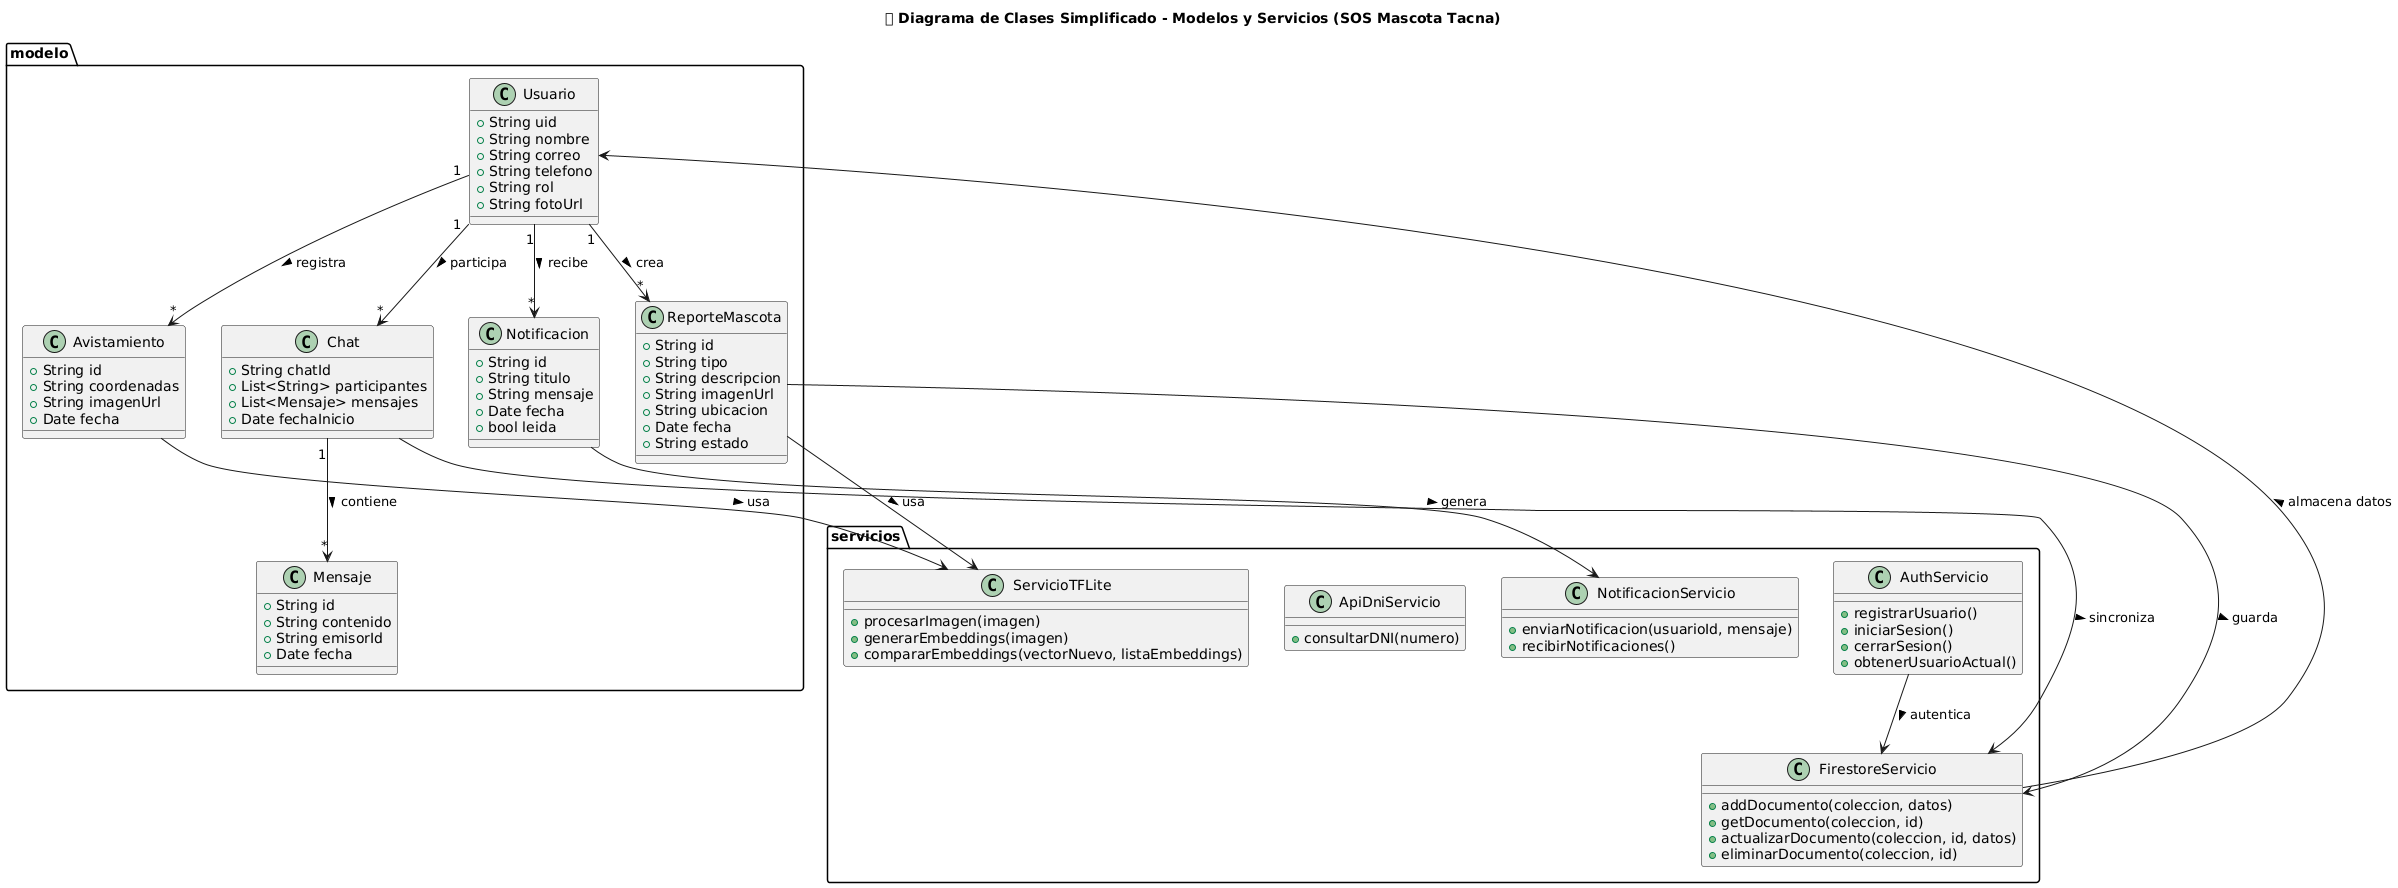

The diagram above was rendered by PlantUML. Its source (embedded in the PNG):
@startuml
title 🧩 Diagrama de Clases Simplificado - Modelos y Servicios (SOS Mascota Tacna)

' ========================
' PAQUETE MODELO
' ========================
package "modelo" {
    class Usuario {
        +String uid
        +String nombre
        +String correo
        +String telefono
        +String rol
        +String fotoUrl
    }

    class ReporteMascota {
        +String id
        +String tipo
        +String descripcion
        +String imagenUrl
        +String ubicacion
        +Date fecha
        +String estado
    }

    class Avistamiento {
        +String id
        +String coordenadas
        +String imagenUrl
        +Date fecha
    }

    class Notificacion {
        +String id
        +String titulo
        +String mensaje
        +Date fecha
        +bool leida
    }

    class Chat {
        +String chatId
        +List<String> participantes
        +List<Mensaje> mensajes
        +Date fechaInicio
    }

    class Mensaje {
        +String id
        +String contenido
        +String emisorId
        +Date fecha
    }
}

' ========================
' PAQUETE SERVICIOS
' ========================
package "servicios" {
    class AuthServicio {
        +registrarUsuario()
        +iniciarSesion()
        +cerrarSesion()
        +obtenerUsuarioActual()
    }

    class FirestoreServicio {
        +addDocumento(coleccion, datos)
        +getDocumento(coleccion, id)
        +actualizarDocumento(coleccion, id, datos)
        +eliminarDocumento(coleccion, id)
    }

    class NotificacionServicio {
        +enviarNotificacion(usuarioId, mensaje)
        +recibirNotificaciones()
    }

    class ApiDniServicio {
        +consultarDNI(numero)
    }

    class ServicioTFLite {
        +procesarImagen(imagen)
        +generarEmbeddings(imagen)
        +compararEmbeddings(vectorNuevo, listaEmbeddings)
    }
}

' ========================
' RELACIONES ENTRE CLASES
' ========================

Usuario "1" --> "*" ReporteMascota : crea >
Usuario "1" --> "*" Avistamiento : registra >
Usuario "1" --> "*" Chat : participa >
Chat "1" --> "*" Mensaje : contiene >
Usuario "1" --> "*" Notificacion : recibe >

ReporteMascota --> ServicioTFLite : usa >
Avistamiento --> ServicioTFLite : usa >
ReporteMascota --> FirestoreServicio : guarda >
Chat --> FirestoreServicio : sincroniza >
Notificacion --> NotificacionServicio : genera >

AuthServicio --> FirestoreServicio : autentica >
FirestoreServicio --> Usuario : almacena datos >
@enduml